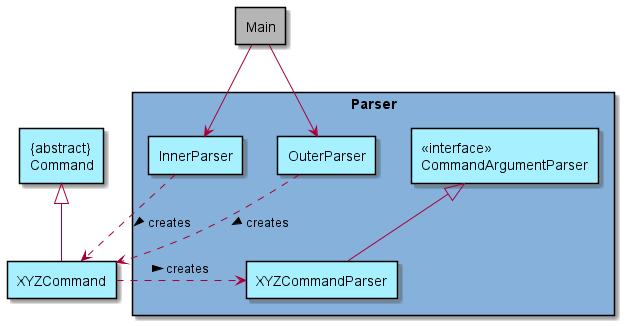

The diagram above was rendered by PlantUML. Its source (embedded in the PNG):
@startuml
'https://plantuml.com/deployment-diagram
!define logicCOLOUR #a6f0ff
!define boxCOLOUR #86b1db
!define mainCOLOUR #b5b5b5
rectangle parser as "Parser" boxCOLOUR{
rectangle "InnerParser" as iParser logicCOLOUR
rectangle "OuterParser" as oParser logicCOLOUR
rectangle "<<interface>>\nCommandArgumentParser" as CAP logicCOLOUR
rectangle "XYZCommandParser" as XYZCP logicCOLOUR

}

rectangle "{abstract}\nCommand" as Command logicCOLOUR
rectangle "XYZCommand" as XYZCommand logicCOLOUR

rectangle "Main" as Main mainCOLOUR

XYZCP -up-|> CAP
iParser -[dashed]->XYZCommand: > creates
oParser -[dashed]->XYZCommand: > creates
XYZCommand-[dashed]->XYZCP: > creates
XYZCommand-up-|>Command

Main -down-> iParser
Main -down-> oParser
@enduml